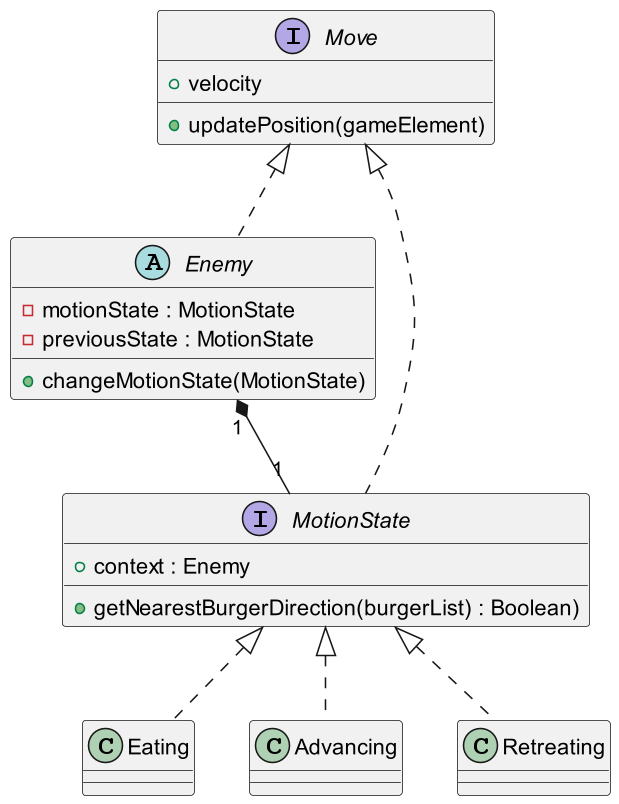

The diagram above was rendered by PlantUML. Its source (embedded in the PNG):
@startuml
'https://plantuml.com/class-diagram
skinparam dpi 300


interface Move{
+velocity
+updatePosition(gameElement)
}
abstract class Enemy{
-motionState : MotionState
-previousState : MotionState
+changeMotionState(MotionState)
}
interface MotionState{
+context : Enemy
+getNearestBurgerDirection(burgerList) : Boolean)

}
class Eating{
}
class Advancing{
}
class Retreating{
}

MotionState <|.. Eating
MotionState <|.. Advancing
MotionState <|.. Retreating
Enemy "1" *-- "1" MotionState
Move<|.. MotionState
Move<|.. Enemy

@enduml